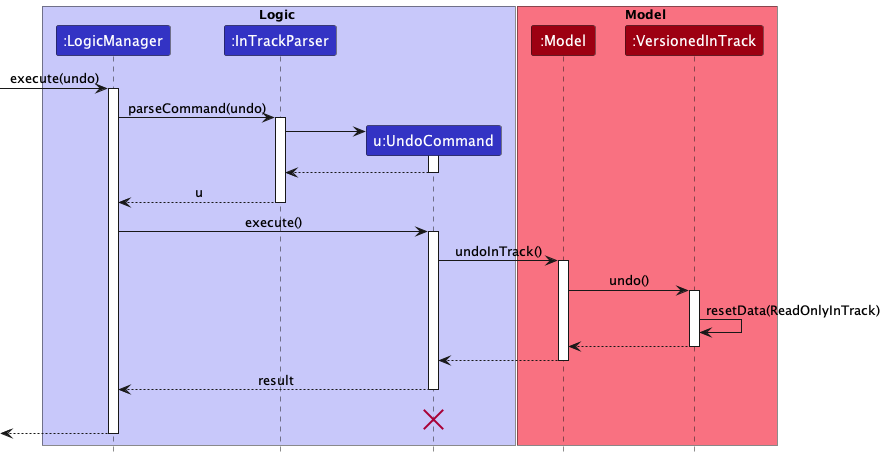

The diagram above was rendered by PlantUML. Its source (embedded in the PNG):
@startuml
!include style.puml

box Logic LOGIC_COLOR_T1
participant ":LogicManager" as LogicManager LOGIC_COLOR
participant ":InTrackParser" as InTrackParser LOGIC_COLOR
participant "u:UndoCommand" as UndoCommand LOGIC_COLOR
end box

box Model MODEL_COLOR_T1
participant ":Model" as Model MODEL_COLOR
participant ":VersionedInTrack" as VersionedInTrack MODEL_COLOR
end box
[-> LogicManager : execute(undo)
activate LogicManager

LogicManager -> InTrackParser : parseCommand(undo)
activate InTrackParser

create UndoCommand
InTrackParser -> UndoCommand
activate UndoCommand

UndoCommand --> InTrackParser
deactivate UndoCommand

InTrackParser --> LogicManager : u
deactivate InTrackParser

LogicManager -> UndoCommand : execute()
activate UndoCommand

UndoCommand -> Model : undoInTrack()
activate Model

Model -> VersionedInTrack : undo()
activate VersionedInTrack

VersionedInTrack -> VersionedInTrack :resetData(ReadOnlyInTrack)
VersionedInTrack --> Model :
deactivate VersionedInTrack

Model --> UndoCommand
deactivate Model

UndoCommand --> LogicManager : result
deactivate UndoCommand
UndoCommand -[hidden]-> LogicManager : result
destroy UndoCommand

[<--LogicManager
deactivate LogicManager
@enduml